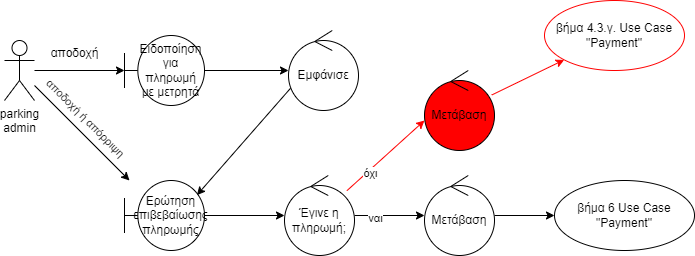

The diagram above was exported from draw.io. Its source (the exported page's mxGraphModel, read from the mxfile embedded in the PNG):
<mxGraphModel dx="1290" dy="581" grid="1" gridSize="10" guides="1" tooltips="1" connect="1" arrows="1" fold="1" page="1" pageScale="1" pageWidth="827" pageHeight="1169" math="0" shadow="0">
  <root>
    <mxCell id="0" />
    <mxCell id="1" parent="0" />
    <mxCell id="vOL_PBBiCx2M2aqsC1-2-76" value="parking &lt;br&gt;admin" style="shape=umlActor;verticalLabelPosition=bottom;verticalAlign=top;html=1;" parent="1" vertex="1">
      <mxGeometry x="60" y="170" width="30" height="60" as="geometry" />
    </mxCell>
    <mxCell id="9ClvTsSceXgQqB1NVaj--1" value="Ειδοποίηση&lt;br&gt;για πληρωμή με μετρητά" style="shape=umlBoundary;whiteSpace=wrap;html=1;" vertex="1" parent="1">
      <mxGeometry x="180" y="165" width="80" height="70" as="geometry" />
    </mxCell>
    <mxCell id="9ClvTsSceXgQqB1NVaj--2" value="Ερώτηση επιβεβαίωσης πληρωμής" style="shape=umlBoundary;whiteSpace=wrap;html=1;" vertex="1" parent="1">
      <mxGeometry x="180" y="310" width="80" height="70" as="geometry" />
    </mxCell>
    <mxCell id="9ClvTsSceXgQqB1NVaj--6" value="" style="endArrow=classic;html=1;rounded=0;" edge="1" parent="1" source="vOL_PBBiCx2M2aqsC1-2-76" target="9ClvTsSceXgQqB1NVaj--1">
      <mxGeometry width="50" height="50" relative="1" as="geometry">
        <mxPoint x="120" y="340" as="sourcePoint" />
        <mxPoint x="170" y="290" as="targetPoint" />
      </mxGeometry>
    </mxCell>
    <mxCell id="9ClvTsSceXgQqB1NVaj--7" value="αποδοχή" style="text;html=1;align=center;verticalAlign=middle;resizable=0;points=[];autosize=1;strokeColor=none;fillColor=none;" vertex="1" parent="1">
      <mxGeometry x="95" y="168" width="70" height="30" as="geometry" />
    </mxCell>
    <mxCell id="9ClvTsSceXgQqB1NVaj--8" value="Εμφάνισε" style="ellipse;shape=umlControl;whiteSpace=wrap;html=1;" vertex="1" parent="1">
      <mxGeometry x="344" y="160" width="70" height="80" as="geometry" />
    </mxCell>
    <mxCell id="9ClvTsSceXgQqB1NVaj--10" value="" style="endArrow=classic;html=1;rounded=0;" edge="1" parent="1" source="9ClvTsSceXgQqB1NVaj--1" target="9ClvTsSceXgQqB1NVaj--8">
      <mxGeometry width="50" height="50" relative="1" as="geometry">
        <mxPoint x="150" y="320" as="sourcePoint" />
        <mxPoint x="200" y="270" as="targetPoint" />
      </mxGeometry>
    </mxCell>
    <mxCell id="9ClvTsSceXgQqB1NVaj--11" value="" style="endArrow=classic;html=1;rounded=0;" edge="1" parent="1" source="9ClvTsSceXgQqB1NVaj--2" target="9ClvTsSceXgQqB1NVaj--20">
      <mxGeometry width="50" height="50" relative="1" as="geometry">
        <mxPoint x="640" y="290" as="sourcePoint" />
        <mxPoint x="350" y="340" as="targetPoint" />
      </mxGeometry>
    </mxCell>
    <mxCell id="9ClvTsSceXgQqB1NVaj--12" value="" style="endArrow=classic;html=1;rounded=0;" edge="1" parent="1" source="9ClvTsSceXgQqB1NVaj--20" target="9ClvTsSceXgQqB1NVaj--23">
      <mxGeometry width="50" height="50" relative="1" as="geometry">
        <mxPoint x="650" y="300" as="sourcePoint" />
        <mxPoint x="480" y="345" as="targetPoint" />
      </mxGeometry>
    </mxCell>
    <mxCell id="9ClvTsSceXgQqB1NVaj--22" value="ναι" style="edgeLabel;html=1;align=center;verticalAlign=middle;resizable=0;points=[];" vertex="1" connectable="0" parent="9ClvTsSceXgQqB1NVaj--12">
      <mxGeometry x="-0.4308" y="-2" relative="1" as="geometry">
        <mxPoint as="offset" />
      </mxGeometry>
    </mxCell>
    <mxCell id="9ClvTsSceXgQqB1NVaj--13" value="" style="endArrow=classic;html=1;rounded=0;strokeColor=#FF0000;" edge="1" parent="1" source="9ClvTsSceXgQqB1NVaj--20">
      <mxGeometry width="50" height="50" relative="1" as="geometry">
        <mxPoint x="520" y="270" as="sourcePoint" />
        <mxPoint x="480" y="250" as="targetPoint" />
      </mxGeometry>
    </mxCell>
    <mxCell id="9ClvTsSceXgQqB1NVaj--26" value="όχι" style="edgeLabel;html=1;align=center;verticalAlign=middle;resizable=0;points=[];" vertex="1" connectable="0" parent="9ClvTsSceXgQqB1NVaj--13">
      <mxGeometry x="-0.4444" y="-2" relative="1" as="geometry">
        <mxPoint as="offset" />
      </mxGeometry>
    </mxCell>
    <mxCell id="9ClvTsSceXgQqB1NVaj--14" value="" style="endArrow=classic;html=1;rounded=0;" edge="1" parent="1" source="9ClvTsSceXgQqB1NVaj--23" target="9ClvTsSceXgQqB1NVaj--24">
      <mxGeometry width="50" height="50" relative="1" as="geometry">
        <mxPoint x="560" y="340" as="sourcePoint" />
        <mxPoint x="610" y="290" as="targetPoint" />
      </mxGeometry>
    </mxCell>
    <mxCell id="9ClvTsSceXgQqB1NVaj--15" value="" style="endArrow=classic;html=1;rounded=0;exitX=0.029;exitY=0.722;exitDx=0;exitDy=0;exitPerimeter=0;entryX=0.905;entryY=0.209;entryDx=0;entryDy=0;entryPerimeter=0;" edge="1" parent="1" source="9ClvTsSceXgQqB1NVaj--8" target="9ClvTsSceXgQqB1NVaj--2">
      <mxGeometry width="50" height="50" relative="1" as="geometry">
        <mxPoint x="680" y="330" as="sourcePoint" />
        <mxPoint x="200" y="330" as="targetPoint" />
      </mxGeometry>
    </mxCell>
    <mxCell id="9ClvTsSceXgQqB1NVaj--17" value="" style="endArrow=classic;html=1;rounded=0;" edge="1" parent="1" source="vOL_PBBiCx2M2aqsC1-2-76" target="9ClvTsSceXgQqB1NVaj--2">
      <mxGeometry width="50" height="50" relative="1" as="geometry">
        <mxPoint x="70" y="350" as="sourcePoint" />
        <mxPoint x="120" y="300" as="targetPoint" />
      </mxGeometry>
    </mxCell>
    <mxCell id="9ClvTsSceXgQqB1NVaj--18" value="αποδοχή ή απόρριψη" style="edgeLabel;html=1;align=center;verticalAlign=middle;resizable=0;points=[];rotation=45;" vertex="1" connectable="0" parent="9ClvTsSceXgQqB1NVaj--17">
      <mxGeometry x="-0.357" relative="1" as="geometry">
        <mxPoint x="21" y="2" as="offset" />
      </mxGeometry>
    </mxCell>
    <mxCell id="9ClvTsSceXgQqB1NVaj--20" value="Έγινε η πληρωμή;" style="ellipse;shape=umlControl;whiteSpace=wrap;html=1;" vertex="1" parent="1">
      <mxGeometry x="340" y="305" width="70" height="80" as="geometry" />
    </mxCell>
    <mxCell id="9ClvTsSceXgQqB1NVaj--23" value="Μετάβαση" style="ellipse;shape=umlControl;whiteSpace=wrap;html=1;" vertex="1" parent="1">
      <mxGeometry x="480" y="305" width="70" height="80" as="geometry" />
    </mxCell>
    <mxCell id="9ClvTsSceXgQqB1NVaj--24" value="βήμα 6 Use Case &quot;Payment&quot;" style="ellipse;whiteSpace=wrap;html=1;" vertex="1" parent="1">
      <mxGeometry x="610" y="310" width="140" height="70" as="geometry" />
    </mxCell>
    <mxCell id="9ClvTsSceXgQqB1NVaj--25" value="Μετάβαση" style="ellipse;shape=umlControl;whiteSpace=wrap;html=1;fillColor=#FF0000;" vertex="1" parent="1">
      <mxGeometry x="480" y="200" width="70" height="80" as="geometry" />
    </mxCell>
    <mxCell id="9ClvTsSceXgQqB1NVaj--27" value="" style="endArrow=classic;html=1;rounded=0;strokeColor=#FF0000;" edge="1" parent="1" source="9ClvTsSceXgQqB1NVaj--25" target="9ClvTsSceXgQqB1NVaj--29">
      <mxGeometry width="50" height="50" relative="1" as="geometry">
        <mxPoint x="550" y="220" as="sourcePoint" />
        <mxPoint x="600" y="170" as="targetPoint" />
      </mxGeometry>
    </mxCell>
    <mxCell id="9ClvTsSceXgQqB1NVaj--29" value="βήμα 4.3.γ. Use Case &quot;Payment&quot;" style="ellipse;whiteSpace=wrap;html=1;fillColor=#FFFFFF;strokeColor=#FF0000;" vertex="1" parent="1">
      <mxGeometry x="600" y="130" width="140" height="70" as="geometry" />
    </mxCell>
  </root>
</mxGraphModel>